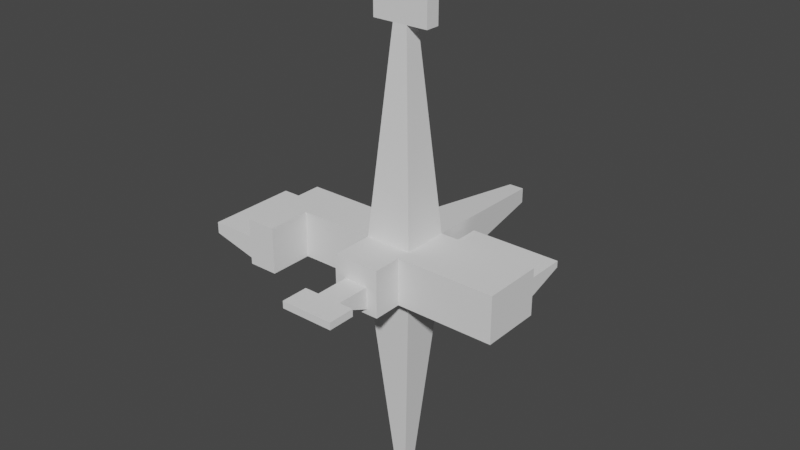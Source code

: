 # Source: station_mockup.blend  (saved by Blender 3.3.6; exported with 4.5.12 LTS)
import bpy
from mathutils import Matrix  # noqa: F401  (used for matrix-valued properties, if any)

bpy.ops.wm.read_factory_settings(use_empty=True)
scene = bpy.context.scene
scene.name = 'Scene'

# ---- collections
col_collection = bpy.data.collections.new('Collection'); scene.collection.children.link(col_collection)

# ---- world
world_world = bpy.data.worlds.new('World'); scene.world = world_world
world_world.use_nodes = True; world_world.node_tree.nodes.clear()
_N = world_world.node_tree.nodes; _L = world_world.node_tree.links
n0 = _N.new('ShaderNodeOutputWorld'); n0.name = 'World Output'; n0.location = (300, 300)
n1 = _N.new('ShaderNodeBackground'); n1.name = 'Background'; n1.location = (10, 300)
n1.inputs[0].default_value = (0.05088, 0.05088, 0.05088, 1.0)
_L.new(n1.outputs[0], n0.inputs[0])
n0.is_active_output = True
world_world.color = (0.05088, 0.05088, 0.05088)
world_world.use_sun_shadow = False
world_world.sun_shadow_jitter_overblur = 0.0

# ---- meshes
me_cube_001 = bpy.data.meshes.new('Cube.001')
me_cube_001.from_pydata([(-5.567, -5.567, -5.567), (-5.567, -5.567, 5.567), (-5.567, 5.567, -5.567), (-5.567, 5.567, 5.567), (5.567, -5.567, -5.567), (5.567, -5.567, 5.567), (5.567, 5.567, -5.567), (5.567, 5.567, 5.567), (-1.731, 1.731, -52.2), (-1.731, -1.731, -52.2), (-1.731, -1.731, 52.2), (-1.731, 1.731, 52.2), (1.731, 1.731, -52.2), (1.731, 1.731, 52.2), (1.731, -1.731, -52.2), (1.731, -1.731, 52.2), (29.09, 5.567, 5.567), (29.09, 5.567, -5.567), (29.09, -5.567, -5.567), (29.09, -5.567, 5.567), (-5.567, -8.845, -5.567), (-5.567, -8.845, 5.567), (5.567, -8.845, 5.567), (5.567, -8.845, -5.567), (29.09, -8.845, 5.567), (29.09, -8.845, -5.567), (-23.84, 5.567, -5.567), (-23.84, -5.567, -5.567), (-23.84, -5.567, 5.567), (-23.84, 5.567, 5.567), (-30.99, 5.567, -5.567), (-30.99, -5.567, -5.567), (-30.99, -5.567, 5.567), (-30.99, 5.567, 5.567), (-23.84, -16.01, -5.567), (-23.84, -16.01, 5.567), (-30.99, -16.01, -5.567), (-30.99, -16.01, 5.567), (-5.567, -15.75, -5.567), (-5.567, -15.75, 5.567), (5.567, -15.75, 5.567), (5.567, -15.75, -5.567), (-1.817, 42.05, 1.817), (-1.817, 42.05, -1.817), (1.817, 42.05, -1.817), (1.817, 42.05, 1.817), (6.463, 5.567, 2.421), (6.463, 5.567, -2.501), (28.19, 5.567, 2.421), (28.19, 5.567, -2.501), (6.463, 16.07, 2.421), (6.463, 16.07, 0.9049), (28.19, 16.07, 2.421), (28.19, 16.07, 0.9049), (-2.893, -15.75, -4.396), (-2.893, -15.75, 0.8636), (2.893, -15.75, 0.8636), (2.893, -15.75, -4.396), (-2.893, -23.86, -0.8636), (-2.893, -23.86, 0.8636), (2.893, -23.86, 0.8636), (2.893, -23.86, -0.8636), (-2.893, -30.42, -0.8636), (-2.893, -30.42, 0.8636), (2.893, -30.42, 0.8636), (2.893, -30.42, -0.8636), (-6.395, -23.86, -0.8636), (-6.395, -23.86, 0.8636), (6.395, -23.86, 0.8636), (6.395, -23.86, -0.8636), (-6.395, -30.42, -0.8636), (-6.395, -30.42, 0.8636), (6.395, -30.42, 0.8636), (6.395, -30.42, -0.8636), (-30.99, 5.567, -4.043), (-30.99, -5.567, -4.043), (-30.99, -5.567, 1.361), (-30.99, 5.567, 1.361), (-30.99, -16.01, -4.043), (-30.99, -16.01, 1.361), (-41.51, 5.567, -1.361), (-41.51, -5.567, -1.361), (-41.51, -5.567, 1.361), (-41.51, 5.567, 1.361), (-41.51, -16.01, -1.361), (-41.51, -16.01, 1.361), (1.731, -1.731, 59.45), (1.731, 1.731, 59.45), (-1.731, 1.731, 59.45), (-1.731, -1.731, 59.45), (-6.719, -1.731, 52.2), (-6.719, 1.731, 52.2), (6.719, 1.731, 52.2), (6.719, -1.731, 52.2), (-6.719, -1.731, 59.45), (-6.719, 1.731, 59.45), (6.719, 1.731, 59.45), (6.719, -1.731, 59.45)], [], [(0, 1, 28, 27), (7, 6, 44, 45), (7, 5, 19, 16), (19, 5, 22, 24), (5, 7, 13, 15), (4, 0, 9, 14), (8, 12, 14, 9), (10, 15, 86, 89), (2, 6, 12, 8), (3, 1, 10, 11), (1, 5, 15, 10), (0, 2, 8, 9), (6, 4, 14, 12), (7, 3, 11, 13), (17, 16, 19, 18), (7, 16, 48, 46), (1, 0, 20, 21), (4, 6, 17, 18), (22, 21, 39, 40), (22, 23, 25, 24), (0, 4, 23, 20), (4, 18, 25, 23), (5, 1, 21, 22), (18, 19, 24, 25), (28, 29, 33, 32), (1, 3, 29, 28), (2, 0, 27, 26), (3, 2, 26, 29), (33, 30, 74, 77), (26, 27, 31, 30), (29, 26, 30, 33), (28, 32, 37, 35), (34, 35, 37, 36), (31, 36, 78, 75), (31, 27, 34, 36), (27, 28, 35, 34), (41, 40, 56, 57), (23, 22, 40, 41), (20, 23, 41, 38), (21, 20, 38, 39), (43, 42, 45, 44), (6, 2, 43, 44), (3, 7, 45, 42), (2, 3, 42, 43), (47, 46, 50, 51), (17, 6, 47, 49), (6, 7, 46, 47), (16, 17, 49, 48), (51, 50, 52, 53), (49, 47, 51, 53), (48, 49, 53, 52), (46, 48, 52, 50), (54, 57, 61, 58), (38, 41, 57, 54), (39, 38, 54, 55), (40, 39, 55, 56), (60, 59, 63, 64), (55, 54, 58, 59), (56, 55, 59, 60), (57, 56, 60, 61), (65, 64, 63, 62), (63, 59, 67, 71), (58, 61, 65, 62), (65, 61, 69, 73), (69, 68, 72, 73), (67, 66, 70, 71), (61, 60, 68, 69), (62, 63, 71, 70), (58, 62, 70, 66), (60, 64, 72, 68), (59, 58, 66, 67), (64, 65, 73, 72), (77, 74, 80, 83), (79, 76, 82, 85), (37, 32, 76, 79), (32, 33, 77, 76), (30, 31, 75, 74), (36, 37, 79, 78), (81, 82, 83, 80), (82, 81, 84, 85), (75, 78, 84, 81), (78, 79, 85, 84), (76, 77, 83, 82), (74, 75, 81, 80), (87, 88, 89, 86), (86, 15, 93, 97), (13, 11, 88, 87), (13, 87, 96, 92), (93, 92, 96, 97), (91, 90, 94, 95), (89, 88, 95, 94), (88, 11, 91, 95), (10, 89, 94, 90), (15, 13, 92, 93), (87, 86, 97, 96), (11, 10, 90, 91)])
_uv = me_cube_001.uv_layers.new(name='UVMap')
_uv.uv.foreach_set('vector', [0.375, 0.0, 0.625, 0.0, 0.625, 0.0, 0.375, 0.0, 0.625, 0.5, 0.375, 0.5, 0.375, 0.5, 0.625, 0.5, 0.625, 0.5, 0.625, 0.75, 0.625, 0.75, 0.625, 0.5, 0.625, 0.75, 0.625, 0.75, 0.625, 0.75, 0.625, 0.75, 0.625, 0.75, 0.625, 0.5, 0.625, 0.5, 0.625, 0.75, 0.375, 0.75, 0.375, 1.0, 0.375, 1.0, 0.375, 0.75, 0.125, 0.5, 0.375, 0.5, 0.375, 0.75, 0.125, 0.75, 0.625, 1.0, 0.625, 0.75, 0.625, 0.75, 0.625, 1.0, 0.375, 0.25, 0.375, 0.5, 0.375, 0.5, 0.375, 0.25, 0.625, 0.25, 0.625, 0.0, 0.625, 0.0, 0.625, 0.25, 0.625, 1.0, 0.625, 0.75, 0.625, 0.75, 0.625, 1.0, 0.375, 0.0, 0.375, 0.25, 0.375, 0.25, 0.375, 0.0, 0.375, 0.5, 0.375, 0.75, 0.375, 0.75, 0.375, 0.5, 0.625, 0.5, 0.625, 0.25, 0.625, 0.25, 0.625, 0.5, 0.375, 0.5, 0.625, 0.5, 0.625, 0.75, 0.375, 0.75, 0.625, 0.5, 0.625, 0.5, 0.625, 0.5, 0.625, 0.5, 0.625, 0.0, 0.375, 0.0, 0.375, 0.0, 0.625, 0.0, 0.375, 0.75, 0.375, 0.5, 0.375, 0.5, 0.375, 0.75, 0.625, 0.75, 0.625, 1.0, 0.625, 1.0, 0.625, 0.75, 0.625, 0.75, 0.375, 0.75, 0.375, 0.75, 0.625, 0.75, 0.375, 1.0, 0.375, 0.75, 0.375, 0.75, 0.375, 1.0, 0.375, 0.75, 0.375, 0.75, 0.375, 0.75, 0.375, 0.75, 0.625, 0.75, 0.625, 1.0, 0.625, 1.0, 0.625, 0.75, 0.375, 0.75, 0.625, 0.75, 0.625, 0.75, 0.375, 0.75, 0.625, 0.0, 0.625, 0.25, 0.625, 0.25, 0.625, 0.0, 0.625, 0.0, 0.625, 0.25, 0.625, 0.25, 0.625, 0.0, 0.375, 0.25, 0.375, 0.0, 0.375, 0.0, 0.375, 0.25, 0.625, 0.25, 0.375, 0.25, 0.375, 0.25, 0.625, 0.25, 0.625, 0.25, 0.375, 0.25, 0.375, 0.25, 0.625, 0.25, 0.375, 0.25, 0.375, 0.0, 0.375, 0.0, 0.375, 0.25, 0.625, 0.25, 0.375, 0.25, 0.375, 0.25, 0.625, 0.25, 0.625, 0.0, 0.625, 0.0, 0.625, 0.0, 0.625, 0.0, 0.375, 0.0, 0.625, 0.0, 0.625, 0.0, 0.375, 0.0, 0.375, 0.0, 0.375, 0.0, 0.375, 0.0, 0.375, 0.0, 0.375, 0.0, 0.375, 0.0, 0.375, 0.0, 0.375, 0.0, 0.375, 0.0, 0.625, 0.0, 0.625, 0.0, 0.375, 0.0, 0.375, 0.75, 0.625, 0.75, 0.625, 0.75, 0.375, 0.75, 0.375, 0.75, 0.625, 0.75, 0.625, 0.75, 0.375, 0.75, 0.375, 1.0, 0.375, 0.75, 0.375, 0.75, 0.375, 1.0, 0.625, 0.0, 0.375, 0.0, 0.375, 0.0, 0.625, 0.0, 0.375, 0.25, 0.625, 0.25, 0.625, 0.5, 0.375, 0.5, 0.375, 0.5, 0.375, 0.25, 0.375, 0.25, 0.375, 0.5, 0.625, 0.25, 0.625, 0.5, 0.625, 0.5, 0.625, 0.25, 0.375, 0.25, 0.625, 0.25, 0.625, 0.25, 0.375, 0.25, 0.375, 0.5, 0.625, 0.5, 0.625, 0.5, 0.375, 0.5, 0.375, 0.5, 0.375, 0.5, 0.375, 0.5, 0.375, 0.5, 0.375, 0.5, 0.625, 0.5, 0.625, 0.5, 0.375, 0.5, 0.625, 0.5, 0.375, 0.5, 0.375, 0.5, 0.625, 0.5, 0.375, 0.5, 0.625, 0.5, 0.625, 0.5, 0.375, 0.5, 0.375, 0.5, 0.375, 0.5, 0.375, 0.5, 0.375, 0.5, 0.625, 0.5, 0.375, 0.5, 0.375, 0.5, 0.625, 0.5, 0.625, 0.5, 0.625, 0.5, 0.625, 0.5, 0.625, 0.5, 0.375, 1.0, 0.375, 0.75, 0.375, 0.75, 0.375, 1.0, 0.375, 1.0, 0.375, 0.75, 0.375, 0.75, 0.375, 1.0, 0.625, 0.0, 0.375, 0.0, 0.375, 0.0, 0.625, 0.0, 0.625, 0.75, 0.625, 1.0, 0.625, 1.0, 0.625, 0.75, 0.625, 0.75, 0.625, 1.0, 0.625, 1.0, 0.625, 0.75, 0.625, 0.0, 0.375, 0.0, 0.375, 0.0, 0.625, 0.0, 0.625, 0.75, 0.625, 1.0, 0.625, 1.0, 0.625, 0.75, 0.375, 0.75, 0.625, 0.75, 0.625, 0.75, 0.375, 0.75, 0.375, 0.75, 0.625, 0.75, 0.625, 1.0, 0.375, 1.0, 0.625, 1.0, 0.625, 1.0, 0.625, 1.0, 0.625, 1.0, 0.375, 1.0, 0.375, 0.75, 0.375, 0.75, 0.375, 1.0, 0.375, 0.75, 0.375, 0.75, 0.375, 0.75, 0.375, 0.75, 0.375, 0.75, 0.625, 0.75, 0.625, 0.75, 0.375, 0.75, 0.625, 0.0, 0.375, 0.0, 0.375, 0.0, 0.625, 0.0, 0.375, 0.75, 0.625, 0.75, 0.625, 0.75, 0.375, 0.75, 0.375, 1.0, 0.625, 1.0, 0.625, 1.0, 0.375, 1.0, 0.375, 1.0, 0.375, 1.0, 0.375, 1.0, 0.375, 1.0, 0.625, 0.75, 0.625, 0.75, 0.625, 0.75, 0.625, 0.75, 0.625, 0.0, 0.375, 0.0, 0.375, 0.0, 0.625, 0.0, 0.625, 0.75, 0.375, 0.75, 0.375, 0.75, 0.625, 0.75, 0.625, 0.25, 0.375, 0.25, 0.375, 0.25, 0.625, 0.25, 0.625, 0.0, 0.625, 0.0, 0.625, 0.0, 0.625, 0.0, 0.625, 0.0, 0.625, 0.0, 0.625, 0.0, 0.625, 0.0, 0.625, 0.0, 0.625, 0.25, 0.625, 0.25, 0.625, 0.0, 0.375, 0.25, 0.375, 0.0, 0.375, 0.0, 0.375, 0.25, 0.375, 0.0, 0.625, 0.0, 0.625, 0.0, 0.375, 0.0, 0.375, 0.0, 0.625, 0.0, 0.625, 0.25, 0.375, 0.25, 0.625, 0.0, 0.375, 0.0, 0.375, 0.0, 0.625, 0.0, 0.375, 0.0, 0.375, 0.0, 0.375, 0.0, 0.375, 0.0, 0.375, 0.0, 0.625, 0.0, 0.625, 0.0, 0.375, 0.0, 0.625, 0.0, 0.625, 0.25, 0.625, 0.25, 0.625, 0.0, 0.375, 0.25, 0.375, 0.0, 0.375, 0.0, 0.375, 0.25, 0.625, 0.5, 0.875, 0.5, 0.875, 0.75, 0.625, 0.75, 0.625, 0.75, 0.625, 0.75, 0.625, 0.75, 0.625, 0.75, 0.625, 0.5, 0.625, 0.25, 0.625, 0.25, 0.625, 0.5, 0.625, 0.5, 0.625, 0.5, 0.625, 0.5, 0.625, 0.5, 0.625, 0.75, 0.625, 0.5, 0.625, 0.5, 0.625, 0.75, 0.625, 0.25, 0.625, 0.0, 0.625, 0.0, 0.625, 0.25, 0.875, 0.75, 0.875, 0.5, 0.875, 0.5, 0.875, 0.75, 0.625, 0.25, 0.625, 0.25, 0.625, 0.25, 0.625, 0.25, 0.625, 1.0, 0.625, 1.0, 0.625, 1.0, 0.625, 1.0, 0.625, 0.75, 0.625, 0.5, 0.625, 0.5, 0.625, 0.75, 0.625, 0.5, 0.625, 0.75, 0.625, 0.75, 0.625, 0.5, 0.625, 0.25, 0.625, 0.0, 0.625, 0.0, 0.625, 0.25])
me_cube_001.update()

# ---- objects
ob_cube = bpy.data.objects.new('Cube', me_cube_001)

# ---- transforms, parenting, visibility, modifiers, constraints
ob_cube.location = (0.0, 0.0, 0.0)

# ---- collection membership
col_collection.objects.link(ob_cube)

# ---- scene / render settings (as saved in the file)
scene.frame_start = 1; scene.frame_end = 250; scene.frame_set(1)
scene.render.engine = 'BLENDER_EEVEE_NEXT'
scene.cycles.sampling_pattern = 'TABULATED_SOBOL'
scene.cycles.use_light_tree = False
scene.view_settings.view_transform = 'Filmic'
bpy.context.view_layer.update()

# ---- added for rendering (the .blend has no active camera and no usable light): camera, sun
cam_auto = bpy.data.cameras.new('AutoCamera')
cam_auto.lens = 50.0
cam_auto.sensor_width = 36.0
cam_auto.clip_end = 2446.66
ob_auto_camera = bpy.data.objects.new('AutoCamera', cam_auto)
scene.collection.objects.link(ob_auto_camera)
ob_auto_camera.location = (133.201, -161.477, 115.155)
ob_auto_camera.rotation_euler = (1.09748, -7.21219e-08, 0.694738)
scene.camera = ob_auto_camera
light_auto_sun = bpy.data.lights.new('AutoSun', 'SUN')
light_auto_sun.energy = 3.0
light_auto_sun.angle = 0.0523599
ob_auto_sun = bpy.data.objects.new('AutoSun', light_auto_sun)
scene.collection.objects.link(ob_auto_sun)
ob_auto_sun.rotation_euler = (0.872665, 0.174533, 0.523599)
bpy.context.view_layer.update()
